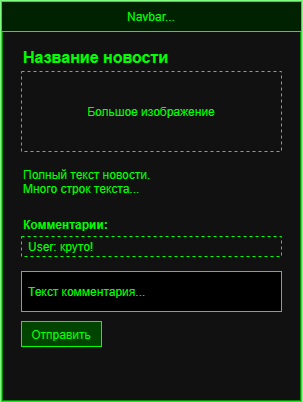

The diagram above was exported from draw.io. Its source (the exported page's mxGraphModel, read from the mxfile embedded in the PNG):
<mxGraphModel dx="971" dy="850" grid="1" gridSize="10" guides="1" tooltips="1" connect="1" arrows="1" fold="1" page="1" pageScale="1" pageWidth="3300" pageHeight="2000" math="0" shadow="0">
  <root>
    <mxCell id="0" />
    <mxCell id="1" parent="0" />
    <mxCell id="2" parent="1" style="rect;fillColor=#111111;strokeColor=#00ff00;strokeWidth=2;" value="" vertex="1">
      <mxGeometry height="400" width="300" x="750" y="50" as="geometry" />
    </mxCell>
    <mxCell id="3" parent="1" style="rect;fillColor=#002200;strokeColor=#00ff00;fontColor=#00ff00;" value="Navbar..." vertex="1">
      <mxGeometry height="30" width="300" x="750" y="50" as="geometry" />
    </mxCell>
    <mxCell id="4" parent="1" style="text;fontColor=#00ff00;fontSize=16;fontStyle=1;" value="Название новости" vertex="1">
      <mxGeometry height="30" width="200" x="770" y="90" as="geometry" />
    </mxCell>
    <mxCell id="5" parent="1" style="rect;fillColor=none;strokeColor=#00ff00;fontColor=#00ff00;dashed=1;" value="Большое изображение" vertex="1">
      <mxGeometry height="80" width="260" x="770" y="120" as="geometry" />
    </mxCell>
    <mxCell id="6" parent="1" style="text;fontColor=#00ff00;align=left;verticalAlign=top;" value="Полный текст новости.&#10;Много строк текста..." vertex="1">
      <mxGeometry height="50" width="260" x="770" y="210" as="geometry" />
    </mxCell>
    <mxCell id="7" parent="1" style="text;fontColor=#00ff00;fontStyle=1;" value="Комментарии:" vertex="1">
      <mxGeometry height="20" width="150" x="770" y="260" as="geometry" />
    </mxCell>
    <mxCell id="8" parent="1" style="rect;fillColor=none;strokeColor=#00ff00;fontColor=#00ff00;align=left;spacingLeft=5;dashed=1;" value="User: круто!" vertex="1">
      <mxGeometry height="20" width="260" x="770" y="285" as="geometry" />
    </mxCell>
    <mxCell id="9" parent="1" style="rect;fillColor=#000000;strokeColor=#00ff00;fontColor=#00ff00;align=left;spacingLeft=5;" value="Текст комментария..." vertex="1">
      <mxGeometry height="40" width="260" x="770" y="320" as="geometry" />
    </mxCell>
    <mxCell id="10" parent="1" style="rect;fillColor=#004400;strokeColor=#00ff00;fontColor=#00ff00;" value="Отправить" vertex="1">
      <mxGeometry height="25" width="80" x="770" y="370" as="geometry" />
    </mxCell>
  </root>
</mxGraphModel>